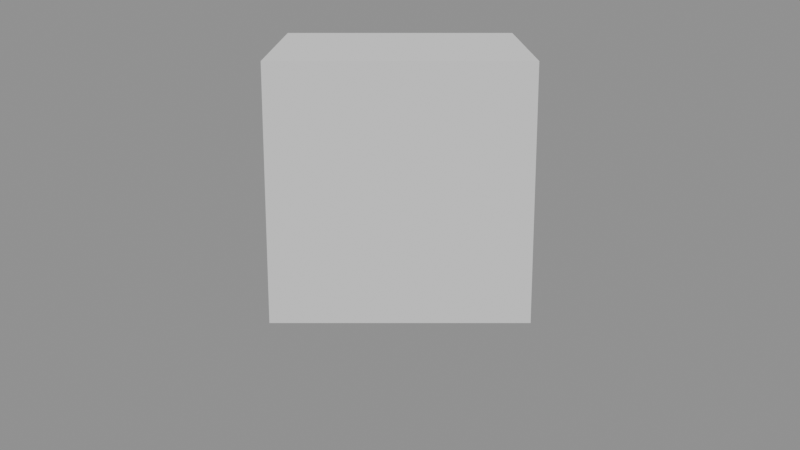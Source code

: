 # Source: three_cameras.blend  (saved by Blender 5.2.45; exported with 4.5.12 LTS)
import bpy
from mathutils import Matrix  # noqa: F401  (used for matrix-valued properties, if any)

bpy.ops.wm.read_factory_settings(use_empty=True)
scene = bpy.context.scene
scene.name = 'Scene'

# ---- cameras
cam_lens_1 = bpy.data.cameras.new('Lens.1')
cam_lens_1.lens = 24.0
cam_lens_2 = bpy.data.cameras.new('Lens.2')
cam_lens_3 = bpy.data.cameras.new('Lens.3')
cam_lens_3.lens = 85.0
cam_lens_3.sensor_height = 20.25
cam_lens_4 = bpy.data.cameras.new('Lens.4')
cam_lens_4.type = 'ORTHO'

# ---- meshes
me_box = bpy.data.meshes.new('Box')
me_box.from_pydata([(-1.0, -1.0, -1.0), (1.0, -1.0, -1.0), (1.0, 1.0, -1.0), (-1.0, 1.0, -1.0), (-1.0, -1.0, 1.0), (1.0, -1.0, 1.0), (1.0, 1.0, 1.0), (-1.0, 1.0, 1.0)], [], [(0, 3, 2, 1), (4, 5, 6, 7), (0, 1, 5, 4), (1, 2, 6, 5), (2, 3, 7, 6), (3, 0, 4, 7)])
me_box.update()

# ---- objects
ob_camera_wide = bpy.data.objects.new('Camera.Wide', cam_lens_1)
ob_camera_normal = bpy.data.objects.new('Camera.Normal', cam_lens_2)
ob_camera_long = bpy.data.objects.new('Camera.Long', cam_lens_3)
ob_camera_top = bpy.data.objects.new('Camera.Top', cam_lens_4)
ob_box = bpy.data.objects.new('Box', me_box)

# ---- transforms, parenting, visibility, modifiers, constraints
ob_camera_wide.location = (6.0, -6.0, 4.0)
ob_camera_wide.rotation_euler = (1.1, 0.0, 0.7854)
ob_camera_normal.location = (0.0, -9.0, 3.0)
ob_camera_normal.rotation_euler = (1.3, 0.0, 0.0)
ob_camera_long.location = (-12.0, -12.0, 5.0)
ob_camera_long.rotation_euler = (1.35, 0.0, -0.7854)
ob_camera_top.location = (0.0, 0.0, 10.0)
ob_box.location = (0.0, 0.0, 1.0)

# ---- collection membership
scene.collection.objects.link(ob_camera_wide)
scene.collection.objects.link(ob_camera_normal)
scene.collection.objects.link(ob_camera_long)
scene.collection.objects.link(ob_camera_top)
scene.collection.objects.link(ob_box)

# ---- scene / render settings (as saved in the file)
scene.camera = ob_camera_normal
scene.frame_start = 1; scene.frame_end = 250; scene.frame_set(1)
scene.render.engine = 'BLENDER_EEVEE_NEXT'
scene.render.bake_bias = 0.0
scene.render.bake_samples = 0
scene.render.compositor_device = 'GPU'
scene.eevee.use_volume_custom_range = False
scene.eevee.fast_gi_thickness_near = 0.1
scene.eevee.fast_gi_thickness_far = 0.0
scene.eevee.ray_tracing_options.screen_trace_thickness = 0.1
bpy.context.view_layer.update()

# ---- added for rendering (the .blend has no usable light): sun + grey world if the file has none
light_auto_sun = bpy.data.lights.new('AutoSun', 'SUN')
light_auto_sun.energy = 3.0
light_auto_sun.angle = 0.0523599
ob_auto_sun = bpy.data.objects.new('AutoSun', light_auto_sun)
scene.collection.objects.link(ob_auto_sun)
ob_auto_sun.rotation_euler = (0.872665, 0.174533, 0.523599)
if scene.world is None:
    world_auto = bpy.data.worlds.new('AutoWorld')
    world_auto.color = (0.3, 0.3, 0.3)
    scene.world = world_auto
bpy.context.view_layer.update()
